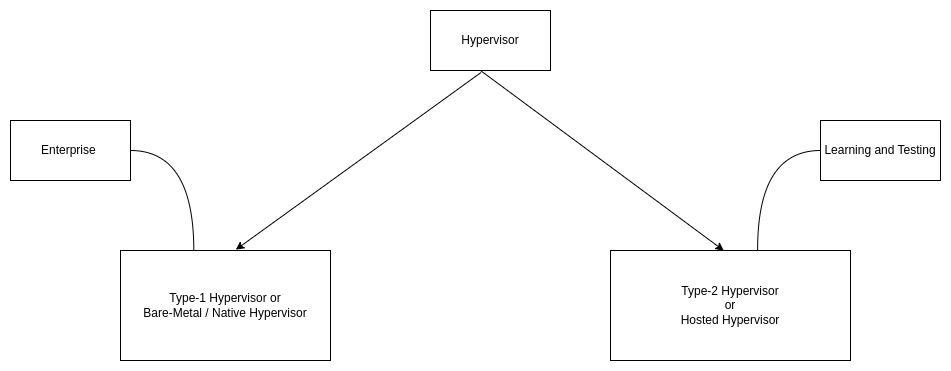

The diagram above was exported from draw.io. Its source (the exported page's mxGraphModel, read from the mxfile embedded in the PNG):
<mxGraphModel dx="1139" dy="716" grid="1" gridSize="10" guides="1" tooltips="1" connect="1" arrows="1" fold="1" page="1" pageScale="1" pageWidth="850" pageHeight="1100" math="0" shadow="0">
  <root>
    <mxCell id="0" />
    <mxCell id="1" parent="0" />
    <mxCell id="u7P7Lz72a4fJC2O0i5b0-20" value="Hypervisor" style="rounded=0;whiteSpace=wrap;html=1;" vertex="1" parent="1">
      <mxGeometry x="430" y="170" width="120" height="60" as="geometry" />
    </mxCell>
    <mxCell id="u7P7Lz72a4fJC2O0i5b0-21" value="Type-2 Hypervisor&lt;br&gt;or&lt;br&gt;Hosted Hypervisor" style="rounded=0;whiteSpace=wrap;html=1;" vertex="1" parent="1">
      <mxGeometry x="610" y="410" width="240" height="110" as="geometry" />
    </mxCell>
    <mxCell id="u7P7Lz72a4fJC2O0i5b0-22" value="Type-1 Hypervisor or&lt;br&gt;Bare-Metal / Native Hypervisor" style="rounded=0;whiteSpace=wrap;html=1;" vertex="1" parent="1">
      <mxGeometry x="120" y="410" width="210" height="110" as="geometry" />
    </mxCell>
    <mxCell id="u7P7Lz72a4fJC2O0i5b0-23" value="Enterprise&amp;nbsp;" style="rounded=0;whiteSpace=wrap;html=1;" vertex="1" parent="1">
      <mxGeometry x="10" y="280" width="120" height="60" as="geometry" />
    </mxCell>
    <mxCell id="u7P7Lz72a4fJC2O0i5b0-24" value="Learning and Testing" style="rounded=0;whiteSpace=wrap;html=1;" vertex="1" parent="1">
      <mxGeometry x="820" y="280" width="120" height="60" as="geometry" />
    </mxCell>
    <mxCell id="u7P7Lz72a4fJC2O0i5b0-25" value="" style="endArrow=classic;html=1;rounded=0;entryX=0.549;entryY=-0.007;entryDx=0;entryDy=0;entryPerimeter=0;exitX=0.422;exitY=1.032;exitDx=0;exitDy=0;exitPerimeter=0;" edge="1" parent="1" source="u7P7Lz72a4fJC2O0i5b0-20" target="u7P7Lz72a4fJC2O0i5b0-22">
      <mxGeometry width="50" height="50" relative="1" as="geometry">
        <mxPoint x="380" y="350" as="sourcePoint" />
        <mxPoint x="430" y="300" as="targetPoint" />
      </mxGeometry>
    </mxCell>
    <mxCell id="u7P7Lz72a4fJC2O0i5b0-26" value="" style="endArrow=classic;html=1;rounded=0;entryX=0.472;entryY=0.001;entryDx=0;entryDy=0;entryPerimeter=0;" edge="1" parent="1" target="u7P7Lz72a4fJC2O0i5b0-21">
      <mxGeometry width="50" height="50" relative="1" as="geometry">
        <mxPoint x="480" y="230" as="sourcePoint" />
        <mxPoint x="620" y="330" as="targetPoint" />
      </mxGeometry>
    </mxCell>
    <mxCell id="u7P7Lz72a4fJC2O0i5b0-27" value="" style="endArrow=none;html=1;rounded=0;edgeStyle=orthogonalEdgeStyle;curved=1;exitX=1;exitY=0.5;exitDx=0;exitDy=0;entryX=0.349;entryY=0.001;entryDx=0;entryDy=0;entryPerimeter=0;" edge="1" parent="1" source="u7P7Lz72a4fJC2O0i5b0-23" target="u7P7Lz72a4fJC2O0i5b0-22">
      <mxGeometry width="50" height="50" relative="1" as="geometry">
        <mxPoint x="110" y="260" as="sourcePoint" />
        <mxPoint x="200" y="400" as="targetPoint" />
      </mxGeometry>
    </mxCell>
    <mxCell id="u7P7Lz72a4fJC2O0i5b0-28" value="" style="endArrow=none;html=1;rounded=0;edgeStyle=orthogonalEdgeStyle;curved=1;exitX=0;exitY=0.5;exitDx=0;exitDy=0;entryX=0.613;entryY=-0.007;entryDx=0;entryDy=0;entryPerimeter=0;" edge="1" parent="1" source="u7P7Lz72a4fJC2O0i5b0-24" target="u7P7Lz72a4fJC2O0i5b0-21">
      <mxGeometry width="50" height="50" relative="1" as="geometry">
        <mxPoint x="630" y="290" as="sourcePoint" />
        <mxPoint x="693.29" y="390.1099999999999" as="targetPoint" />
      </mxGeometry>
    </mxCell>
  </root>
</mxGraphModel>